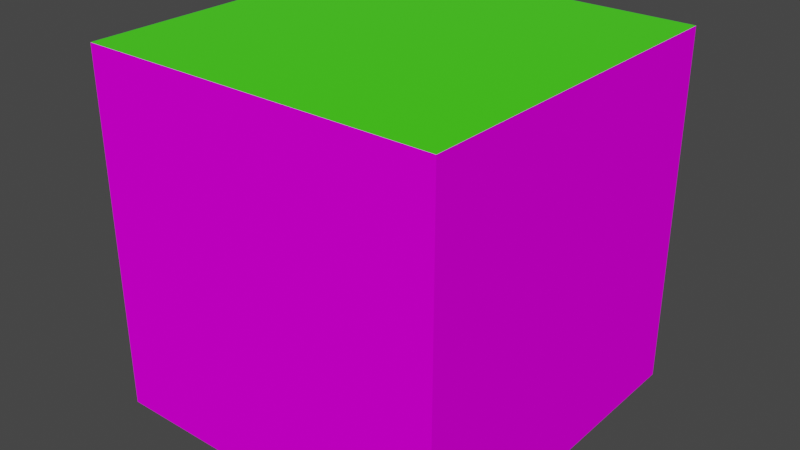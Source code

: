# Source: greencubebaketestrotate.blend  (saved by Blender 2.82.7; exported with 4.5.12 LTS)
import bpy
from mathutils import Matrix  # noqa: F401  (used for matrix-valued properties, if any)

bpy.ops.wm.read_factory_settings(use_empty=True)
scene = bpy.context.scene
scene.name = 'Scene'

# ---- collections
col_collection = bpy.data.collections.new('Collection'); scene.collection.children.link(col_collection)

# ---- images (referenced by path relative to the original .blend; pixels are not part of the script)
import os
ASSET_DIR = os.environ.get("B2B_ASSET_DIR", "")  # directory of the original .blend (textures are referenced by path, not embedded)
HERE = os.path.dirname(os.path.abspath(__file__))  # packed textures are extracted next to this script under _unpacked/

def load_image(name, relpath, width, height, colorspace="sRGB"):
    """Load a texture the original file referenced (path relative to the .blend, or extracted next to this script)."""
    p = next((c for c in (os.path.join(HERE, relpath), os.path.join(ASSET_DIR, relpath)) if relpath and os.path.exists(c)), "")
    if p:
        img = bpy.data.images.load(p, check_existing=True)
        img.name = name
    else:  # same state as the original file: an image datablock whose file is absent (Cycles renders it pink)
        img = bpy.data.images.new(name, width, height)
        img.source = "FILE"
        img.filepath = "//" + (relpath or name)
    img.colorspace_settings.name = colorspace
    return img
img_uvthing = load_image('uvthing', 'bakemapthing.png', 1024, 1024, 'sRGB')
img_siolver_png = load_image('siolver.png', 'siolver.png', 1024, 1024, 'sRGB')

# ---- materials (node trees are filled in below, after node groups)
mat_material = bpy.data.materials.new('Material')
mat_material.alpha_threshold = 0.0
mat_material.line_color = (0.0, 0.0, 0.0, 1.0)
mat_material_001 = bpy.data.materials.new('Material.001')

# ---- material node trees
mat_material.use_nodes = True; mat_material.node_tree.nodes.clear()
_N = mat_material.node_tree.nodes; _L = mat_material.node_tree.links
n0 = _N.new('ShaderNodeOutputMaterial'); n0.name = 'Material Output'; n0.location = (300, 300)
n1 = _N.new('ShaderNodeTexImage'); n1.name = 'Image Texture'; n1.location = (524, 538)
n1.image = img_uvthing
n2 = _N.new('ShaderNodeBsdfPrincipled'); n2.name = 'Principled BSDF'; n2.location = (-434, 344)
n2.distribution = 'GGX'
n2.subsurface_method = 'BURLEY'
n2.inputs[0].default_value = (0.0567, 0.8, 0.03073, 1.0)
n2.inputs[1].default_value = 0.7029
n2.inputs[2].default_value = 0.0
n2.inputs[3].default_value = 1.45
n2.inputs[13].default_value = 0.4029
n2.inputs[20].default_value = 0.0
n2.inputs[27].default_value = (0.02918, 0.3724, 0.0, 1.0)
n2.inputs[28].default_value = 1.0
_L.new(n2.outputs[0], n0.inputs[0])
n0.is_active_output = True
mat_material_001.use_nodes = True; mat_material_001.node_tree.nodes.clear()
_N = mat_material_001.node_tree.nodes; _L = mat_material_001.node_tree.links
n0 = _N.new('ShaderNodeBsdfPrincipled'); n0.name = 'Principled BSDF'; n0.location = (94, 308)
n0.distribution = 'GGX'
n0.subsurface_method = 'BURLEY'
n0.inputs[2].default_value = 1.0
n0.inputs[3].default_value = 1.45
n0.inputs[13].default_value = 0.0
n0.inputs[27].default_value = (0.0, 0.0, 0.0, 1.0)
n0.inputs[28].default_value = 1.0
n1 = _N.new('ShaderNodeOutputMaterial'); n1.name = 'Material Output'; n1.location = (354, 295)
n2 = _N.new('ShaderNodeTexImage'); n2.name = 'Image Texture'; n2.location = (-446, 302)
n2.image = img_siolver_png
n3 = _N.new('ShaderNodeTexImage'); n3.name = 'Image Texture.001'; n3.location = (-149, 560)
n3.image = img_uvthing
_L.new(n0.outputs[0], n1.inputs[0])
_L.new(n2.outputs[0], n0.inputs[0])
n1.is_active_output = True

# ---- world
world_world = bpy.data.worlds.new('World'); scene.world = world_world
world_world.use_nodes = True; world_world.node_tree.nodes.clear()
_N = world_world.node_tree.nodes; _L = world_world.node_tree.links
n0 = _N.new('ShaderNodeOutputWorld'); n0.name = 'World Output'; n0.location = (300, 300)
n1 = _N.new('ShaderNodeBackground'); n1.name = 'Background'; n1.location = (10, 300)
n1.inputs[0].default_value = (0.05088, 0.05088, 0.05088, 1.0)
_L.new(n1.outputs[0], n0.inputs[0])
n0.is_active_output = True
world_world.color = (0.05088, 0.05088, 0.05088)
world_world.use_sun_shadow = False
world_world.sun_shadow_jitter_overblur = 0.0

# ---- meshes
me_cube = bpy.data.meshes.new('Cube')
me_cube.from_pydata([(1.0, 1.0, 1.0), (1.0, 1.0, -1.0), (1.0, -1.0, 1.0), (1.0, -1.0, -1.0), (-1.0, 1.0, 1.0), (-1.0, 1.0, -1.0), (-1.0, -1.0, 1.0), (-1.0, -1.0, -1.0)], [], [(0, 4, 6, 2), (3, 2, 6, 7), (7, 6, 4, 5), (5, 1, 3, 7), (1, 0, 2, 3), (5, 4, 0, 1)])
me_cube.polygons.foreach_set('material_index', [0, 1, 0, 1, 1, 0])
_uv = me_cube.uv_layers.new(name='UVMap')
_uv.uv.foreach_set('vector', [0.9984, 0.0016, 0.6683, 0.0016, 0.6683, 0.3317, 0.9984, 0.3317, 0.3317, 0.0016, 0.0016, 0.0016, 0.0016, 0.3317, 0.3317, 0.3317, 0.3317, 0.3349, 0.0016, 0.3349, 0.0016, 0.6651, 0.3317, 0.6651, 0.6651, 0.0016, 0.3349, 0.0016, 0.3349, 0.3317, 0.6651, 0.3317, 0.6651, 0.3349, 0.3349, 0.3349, 0.3349, 0.6651, 0.6651, 0.6651, 0.3317, 0.6683, 0.0016, 0.6683, 0.0016, 0.9984, 0.3317, 0.9984])
me_cube.materials.append(mat_material)
me_cube.materials.append(mat_material_001)
me_cube.use_remesh_preserve_volume = False
me_cube.use_remesh_preserve_attributes = False
me_cube.use_mirror_vertex_groups = False
me_cube.update()

# ---- objects
ob_cube = bpy.data.objects.new('Cube', me_cube)

# ---- transforms, parenting, visibility, modifiers, constraints
ob_cube.location = (0.0, 0.0, 0.0)
ob_cube.lock_rotations_4d = False
ob_cube.empty_display_type = 'ARROWS'
ob_cube.lineart.crease_threshold = 0.0

# ---- collection membership
col_collection.objects.link(ob_cube)

# ---- scene / render settings (as saved in the file)
scene.frame_start = 1; scene.frame_end = 250; scene.frame_set(1)
scene.render.engine = 'CYCLES'
scene.cycles.use_denoising = False
scene.cycles.samples = 128
scene.cycles.sampling_pattern = 'TABULATED_SOBOL'
scene.cycles.use_adaptive_sampling = False
scene.cycles.use_light_tree = False
scene.view_settings.view_transform = 'Filmic'
bpy.context.view_layer.update()

# ---- added for rendering (the .blend has no active camera and no usable light): camera, sun
cam_auto = bpy.data.cameras.new('AutoCamera')
cam_auto.lens = 50.0
cam_auto.sensor_width = 36.0
cam_auto.clip_end = 1000.0
ob_auto_camera = bpy.data.objects.new('AutoCamera', cam_auto)
scene.collection.objects.link(ob_auto_camera)
ob_auto_camera.location = (3.20507, -3.84609, 2.56406)
ob_auto_camera.rotation_euler = (1.09748, -7.21219e-08, 0.694738)
scene.camera = ob_auto_camera
light_auto_sun = bpy.data.lights.new('AutoSun', 'SUN')
light_auto_sun.energy = 3.0
light_auto_sun.angle = 0.0523599
ob_auto_sun = bpy.data.objects.new('AutoSun', light_auto_sun)
scene.collection.objects.link(ob_auto_sun)
ob_auto_sun.rotation_euler = (0.872665, 0.174533, 0.523599)
bpy.context.view_layer.update()
